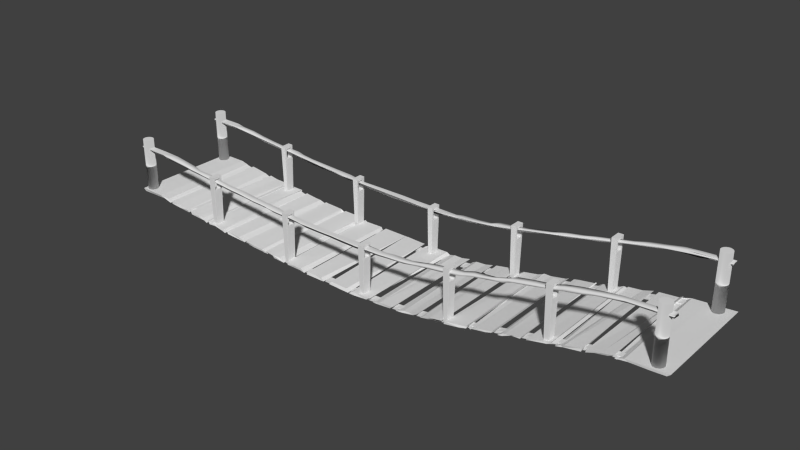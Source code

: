 # Source: bridge.blend  (saved by Blender 2.71.0; exported with 4.5.12 LTS)
import bpy
from mathutils import Matrix  # noqa: F401  (used for matrix-valued properties, if any)

bpy.ops.wm.read_factory_settings(use_empty=True)
scene = bpy.context.scene
scene.name = 'Scene'

# ---- collections
col_collection_2 = bpy.data.collections.new('Collection 2'); scene.collection.children.link(col_collection_2)

# ---- world
world_world = bpy.data.worlds.new('World'); scene.world = world_world
world_world.color = (0.05088, 0.05088, 0.05088)
world_world.use_sun_shadow = False
world_world.sun_shadow_jitter_overblur = 0.0
world_world.cycles.sampling_method = 'MANUAL'
world_world.cycles.sample_map_resolution = 256

# ---- meshes
me_plane_006 = bpy.data.meshes.new('Plane.006')
me_plane_006.from_pydata([(-0.9919, -0.8949, -5.631), (0.9681, -0.8949, 6.332), (-0.9919, 0.9398, -5.631), (0.9681, 0.9398, 6.332), (-0.9441, -0.8949, -5.631), (-0.8962, -0.8949, -5.631), (-0.8484, -0.8949, -5.958), (-0.8006, -0.8949, -6.355), (-0.7528, -0.8949, -7.189), (-0.705, -0.8949, -7.734), (-0.6572, -0.8949, -8.175), (-0.6094, -0.8949, -8.611), (-0.5616, -0.8949, -9.038), (-0.5138, -0.8949, -9.451), (-0.466, -0.8949, -9.843), (-0.4182, -0.8949, -10.21), (-0.3704, -0.8949, -10.54), (-0.3226, -0.8949, -10.82), (-0.2748, -0.8949, -11.06), (-0.227, -0.8949, -11.23), (-0.1792, -0.8949, -11.34), (-0.1314, -0.8949, -11.37), (-0.08356, -0.8949, -11.31), (-0.03576, -0.8949, -11.27), (0.01205, -0.8949, -11.14), (0.05985, -0.8949, -10.91), (0.1077, -0.8949, -10.52), (0.1555, -0.8949, -10.01), (0.2033, -0.8949, -9.202), (0.2511, -0.8949, -8.308), (0.2989, -0.8949, -7.339), (0.3467, -0.8949, -6.287), (0.3945, -0.8949, -5.17), (0.4423, -0.8949, -4.007), (0.4901, -0.8949, -2.814), (0.5379, -0.8949, -1.608), (0.5857, -0.8949, -0.4043), (0.6335, -0.8949, 0.7851), (0.6813, -0.8949, 1.952), (0.7291, -0.8949, 3.097), (0.7769, -0.8949, 4.247), (0.8247, -0.8949, 5.287), (0.8725, -0.8949, 5.679), (0.9203, -0.8949, 6.017), (0.9203, 0.9398, 6.017), (0.8725, 0.9398, 5.677), (0.8247, 0.9398, 5.284), (0.7769, 0.9398, 4.242), (0.7291, 0.9398, 3.092), (0.6813, 0.9398, 1.946), (0.6335, 0.9398, 0.779), (0.5857, 0.9398, -0.4106), (0.5379, 0.9398, -1.614), (0.4901, 0.9398, -2.82), (0.4423, 0.9398, -4.012), (0.3945, 0.9398, -5.174), (0.3467, 0.9398, -6.29), (0.2989, 0.9398, -7.34), (0.2511, 0.9398, -8.308), (0.2033, 0.9398, -9.202), (0.1555, 0.9398, -10.01), (0.1077, 0.9398, -10.52), (0.05985, 0.9398, -10.91), (0.01205, 0.9398, -11.14), (-0.03576, 0.9398, -11.27), (-0.08356, 0.9398, -11.31), (-0.1314, 0.9398, -11.37), (-0.1792, 0.9398, -11.34), (-0.227, 0.9398, -11.23), (-0.2748, 0.9398, -11.06), (-0.3226, 0.9398, -10.82), (-0.3704, 0.9398, -10.54), (-0.4182, 0.9398, -10.21), (-0.466, 0.9398, -9.843), (-0.5138, 0.9398, -9.451), (-0.5616, 0.9398, -9.038), (-0.6094, 0.9398, -8.611), (-0.6572, 0.9398, -8.175), (-0.705, 0.9398, -7.734), (-0.7528, 0.9398, -7.189), (-0.8006, 0.9398, -6.355), (-0.8484, 0.9398, -5.958), (-0.8962, 0.9398, -5.631), (-0.9441, 0.9398, -5.631), (-0.9918, -0.8949, -6.631), (0.9682, -0.8949, 5.332), (-0.9918, 0.9398, -6.631), (0.9682, 0.9398, 5.332), (-0.944, -0.8949, -6.631), (-0.8962, -0.8949, -6.631), (-0.8484, -0.8949, -6.958), (-0.8006, -0.8949, -7.355), (-0.7528, -0.8949, -8.189), (-0.705, -0.8949, -8.734), (-0.6572, -0.8949, -9.175), (-0.6094, -0.8949, -9.611), (-0.5615, -0.8949, -10.04), (-0.5137, -0.8949, -10.45), (-0.4659, -0.8949, -10.84), (-0.4181, -0.8949, -11.21), (-0.3703, -0.8949, -11.54), (-0.3225, -0.8949, -11.82), (-0.2747, -0.8949, -12.06), (-0.2269, -0.8949, -12.23), (-0.1791, -0.8949, -12.34), (-0.1313, -0.8949, -12.37), (-0.0835, -0.8949, -12.31), (-0.03569, -0.8949, -12.27), (0.01211, -0.8949, -12.14), (0.05992, -0.8949, -11.91), (0.1077, -0.8949, -11.52), (0.1555, -0.8949, -11.01), (0.2033, -0.8949, -10.2), (0.2511, -0.8949, -9.308), (0.2989, -0.8949, -8.339), (0.3467, -0.8949, -7.289), (0.3945, -0.8949, -6.173), (0.4424, -0.8949, -5.01), (0.4902, -0.8949, -3.817), (0.538, -0.8949, -2.612), (0.5858, -0.8949, -1.408), (0.6336, -0.8949, -0.2186), (0.6814, -0.8949, 0.9485), (0.7292, -0.8949, 2.094), (0.777, -0.8949, 3.244), (0.8248, -0.8949, 4.285), (0.8726, -0.8949, 4.677), (0.9204, -0.8949, 5.017), (0.9204, 0.9398, 5.017), (0.8726, 0.9398, 4.676), (0.8248, 0.9398, 4.282), (0.777, 0.9398, 3.24), (0.7292, 0.9398, 2.089), (0.6814, 0.9398, 0.9428), (0.6336, 0.9398, -0.2247), (0.5858, 0.9398, -1.414), (0.538, 0.9398, -2.618), (0.4902, 0.9398, -3.823), (0.4424, 0.9398, -5.015), (0.3945, 0.9398, -6.177), (0.3467, 0.9398, -7.291), (0.2989, 0.9398, -8.34), (0.2511, 0.9398, -9.308), (0.2033, 0.9398, -10.2), (0.1555, 0.9398, -11.01), (0.1077, 0.9398, -11.52), (0.05991, 0.9398, -11.91), (0.01211, 0.9398, -12.14), (-0.03569, 0.9398, -12.27), (-0.0835, 0.9398, -12.31), (-0.1313, 0.9398, -12.37), (-0.1791, 0.9398, -12.34), (-0.2269, 0.9398, -12.23), (-0.2747, 0.9398, -12.06), (-0.3225, 0.9398, -11.82), (-0.3703, 0.9398, -11.54), (-0.4181, 0.9398, -11.21), (-0.4659, 0.9398, -10.84), (-0.5137, 0.9398, -10.45), (-0.5615, 0.9398, -10.04), (-0.6094, 0.9398, -9.611), (-0.6572, 0.9398, -9.175), (-0.705, 0.9398, -8.734), (-0.7528, 0.9398, -8.189), (-0.8006, 0.9398, -7.355), (-0.8484, 0.9398, -6.958), (-0.8962, 0.9398, -6.631), (-0.944, 0.9398, -6.631), (-0.9919, 0.8335, -5.631), (-0.9919, -0.7886, -5.631), (0.9681, -0.7886, 6.332), (0.9681, 0.8335, 6.332), (-0.9441, -0.7886, -5.631), (-0.9441, 0.8335, -5.631), (-0.8962, -0.7886, -5.631), (-0.8962, 0.8335, -5.631), (-0.8484, -0.7886, -5.958), (-0.8484, 0.8335, -5.958), (-0.8006, -0.7886, -6.355), (-0.8006, 0.8335, -6.355), (-0.7528, -0.7886, -7.189), (-0.7528, 0.8335, -7.189), (-0.705, -0.7886, -7.734), (-0.705, 0.8335, -7.734), (-0.6572, -0.7886, -8.175), (-0.6572, 0.8335, -8.175), (-0.6094, -0.7886, -8.611), (-0.6094, 0.8335, -8.611), (-0.5616, -0.7886, -9.038), (-0.5616, 0.8335, -9.038), (-0.5138, -0.7886, -9.451), (-0.5138, 0.8335, -9.451), (-0.466, -0.7886, -9.843), (-0.466, 0.8335, -9.843), (-0.4182, -0.7886, -10.21), (-0.4182, 0.8335, -10.21), (-0.3704, -0.7886, -10.54), (-0.3704, 0.8335, -10.54), (-0.3226, -0.7886, -10.82), (-0.3226, 0.8335, -10.82), (-0.2748, -0.7886, -11.06), (-0.2748, 0.8335, -11.06), (-0.227, -0.7886, -11.23), (-0.227, 0.8335, -11.23), (-0.1792, -0.7886, -11.34), (-0.1792, 0.8335, -11.34), (-0.1314, -0.7886, -11.37), (-0.1314, 0.8335, -11.37), (-0.08356, -0.7886, -11.31), (-0.08356, 0.8335, -11.31), (-0.03576, -0.7886, -11.27), (-0.03576, 0.8335, -11.27), (0.01205, -0.7886, -11.14), (0.01205, 0.8335, -11.14), (0.05985, -0.7886, -10.91), (0.05985, 0.8335, -10.91), (0.1077, -0.7886, -10.52), (0.1077, 0.8335, -10.52), (0.1555, -0.7886, -10.01), (0.1555, 0.8335, -10.01), (0.2033, -0.7886, -9.202), (0.2033, 0.8335, -9.202), (0.2511, -0.7886, -8.308), (0.2511, 0.8335, -8.308), (0.2989, -0.7886, -7.339), (0.2989, 0.8335, -7.34), (0.3467, -0.7886, -6.288), (0.3467, 0.8335, -6.291), (0.3945, -0.7886, -5.172), (0.3945, 0.8335, -5.176), (0.4423, -0.7886, -4.009), (0.4423, 0.8335, -4.013), (0.4901, -0.7886, -2.816), (0.4901, 0.8335, -2.822), (0.5379, -0.7886, -1.611), (0.5379, 0.8335, -1.617), (0.5857, -0.7886, -0.4077), (0.5857, 0.8335, -0.4138), (0.6335, -0.7886, 0.7813), (0.6335, 0.8335, 0.7752), (0.6813, -0.7886, 1.948), (0.6813, 0.8335, 1.942), (0.7291, -0.7886, 3.092), (0.7291, 0.8335, 3.087), (0.7769, -0.7886, 4.241), (0.7769, 0.8335, 4.237), (0.8247, -0.7886, 5.281), (0.8247, 0.8335, 5.278), (0.8725, -0.7886, 5.674), (0.8725, 0.8335, 5.674), (0.9203, -0.7886, 6.017), (0.9203, 0.8335, 6.017), (-0.9918, 0.8335, -6.631), (-0.9918, -0.7886, -6.631), (0.9682, -0.7886, 5.332), (0.9682, 0.8335, 5.332), (-0.944, -0.7886, -6.631), (-0.944, 0.8335, -6.631), (-0.8962, -0.7886, -6.631), (-0.8962, 0.8335, -6.631), (-0.8484, -0.7886, -6.958), (-0.8484, 0.8335, -6.958), (-0.8006, -0.7886, -7.355), (-0.8006, 0.8335, -7.355), (-0.7528, -0.7886, -8.189), (-0.7528, 0.8335, -8.189), (-0.705, -0.7886, -8.734), (-0.705, 0.8335, -8.734), (-0.6572, -0.7886, -9.175), (-0.6572, 0.8335, -9.175), (-0.6094, -0.7886, -9.611), (-0.6094, 0.8335, -9.611), (-0.5615, -0.7886, -10.04), (-0.5615, 0.8335, -10.04), (-0.5137, -0.7886, -10.45), (-0.5137, 0.8335, -10.45), (-0.4659, -0.7886, -10.84), (-0.4659, 0.8335, -10.84), (-0.4181, -0.7886, -11.21), (-0.4181, 0.8335, -11.21), (-0.3703, -0.7886, -11.54), (-0.3703, 0.8335, -11.54), (-0.3225, -0.7886, -11.82), (-0.3225, 0.8335, -11.82), (-0.2747, -0.7886, -12.06), (-0.2747, 0.8335, -12.06), (-0.2269, -0.7886, -12.23), (-0.2269, 0.8335, -12.23), (-0.1791, -0.7886, -12.34), (-0.1791, 0.8335, -12.34), (-0.1313, -0.7886, -12.37), (-0.1313, 0.8335, -12.37), (-0.0835, -0.7886, -12.31), (-0.0835, 0.8335, -12.31), (-0.03569, -0.7886, -12.27), (-0.03569, 0.8335, -12.27), (0.01211, -0.7886, -12.14), (0.01211, 0.8335, -12.14), (0.05992, -0.7886, -11.91), (0.05992, 0.8335, -11.91), (0.1077, -0.7886, -11.52), (0.1077, 0.8335, -11.52), (0.1555, -0.7886, -11.01), (0.1555, 0.8335, -11.01), (0.2033, -0.7886, -10.2), (0.2033, 0.8335, -10.2), (0.2511, -0.7886, -9.308), (0.2511, 0.8335, -9.308), (0.2989, -0.7886, -8.34), (0.2989, 0.8335, -8.341), (0.3467, -0.7886, -7.29), (0.3467, 0.8335, -7.292), (0.3945, -0.7886, -6.174), (0.3945, 0.8335, -6.178), (0.4424, -0.7886, -5.012), (0.4424, 0.8335, -5.016), (0.4902, -0.7886, -3.82), (0.4902, 0.8335, -3.825), (0.538, -0.7886, -2.615), (0.538, 0.8335, -2.621), (0.5858, -0.7886, -1.411), (0.5858, 0.8335, -1.418), (0.6336, -0.7886, -0.2224), (0.6336, 0.8335, -0.2284), (0.6814, -0.7886, 0.9442), (0.6814, 0.8335, 0.9386), (0.7292, -0.7886, 2.089), (0.7292, 0.8335, 2.084), (0.777, -0.7886, 3.239), (0.777, 0.8335, 3.235), (0.8248, -0.7886, 4.279), (0.8248, 0.8335, 4.277), (0.8726, -0.7886, 4.674), (0.8726, 0.8335, 4.674), (0.9204, -0.7886, 5.017), (0.9204, 0.8335, 5.017)], [], [(251, 171, 3, 44), (168, 173, 83, 2), (173, 175, 82, 83), (175, 177, 81, 82), (177, 179, 80, 81), (179, 181, 79, 80), (181, 183, 78, 79), (183, 185, 77, 78), (185, 187, 76, 77), (187, 189, 75, 76), (189, 191, 74, 75), (191, 193, 73, 74), (193, 195, 72, 73), (195, 197, 71, 72), (197, 199, 70, 71), (199, 201, 69, 70), (201, 203, 68, 69), (203, 205, 67, 68), (205, 207, 66, 67), (207, 209, 65, 66), (209, 211, 64, 65), (211, 213, 63, 64), (213, 215, 62, 63), (215, 217, 61, 62), (217, 219, 60, 61), (219, 221, 59, 60), (221, 223, 58, 59), (223, 225, 57, 58), (225, 227, 56, 57), (227, 229, 55, 56), (229, 231, 54, 55), (231, 233, 53, 54), (233, 235, 52, 53), (235, 237, 51, 52), (237, 239, 50, 51), (239, 241, 49, 50), (241, 243, 48, 49), (243, 245, 47, 48), (245, 247, 46, 47), (247, 249, 45, 46), (249, 251, 44, 45), (335, 128, 87, 255), (252, 86, 167, 257), (257, 167, 166, 259), (259, 166, 165, 261), (261, 165, 164, 263), (263, 164, 163, 265), (265, 163, 162, 267), (267, 162, 161, 269), (269, 161, 160, 271), (271, 160, 159, 273), (273, 159, 158, 275), (275, 158, 157, 277), (277, 157, 156, 279), (279, 156, 155, 281), (281, 155, 154, 283), (283, 154, 153, 285), (285, 153, 152, 287), (287, 152, 151, 289), (289, 151, 150, 291), (291, 150, 149, 293), (293, 149, 148, 295), (295, 148, 147, 297), (297, 147, 146, 299), (299, 146, 145, 301), (301, 145, 144, 303), (303, 144, 143, 305), (305, 143, 142, 307), (307, 142, 141, 309), (309, 141, 140, 311), (311, 140, 139, 313), (313, 139, 138, 315), (315, 138, 137, 317), (317, 137, 136, 319), (319, 136, 135, 321), (321, 135, 134, 323), (323, 134, 133, 325), (325, 133, 132, 327), (327, 132, 131, 329), (329, 131, 130, 331), (331, 130, 129, 333), (333, 129, 128, 335), (81, 165, 166, 82), (44, 128, 129, 45), (7, 91, 92, 8), (59, 143, 144, 60), (22, 106, 107, 23), (74, 158, 159, 75), (37, 121, 122, 38), (43, 127, 85, 1), (52, 136, 137, 53), (15, 99, 100, 16), (67, 151, 152, 68), (30, 114, 115, 31), (82, 166, 167, 83), (8, 92, 93, 9), (45, 129, 130, 46), (60, 144, 145, 61), (23, 107, 108, 24), (75, 159, 160, 76), (171, 255, 87, 3), (38, 122, 123, 39), (53, 137, 138, 54), (16, 100, 101, 17), (68, 152, 153, 69), (31, 115, 116, 32), (9, 93, 94, 10), (46, 130, 131, 47), (61, 145, 146, 62), (24, 108, 109, 25), (76, 160, 161, 77), (83, 167, 86, 2), (39, 123, 124, 40), (54, 138, 139, 55), (17, 101, 102, 18), (69, 153, 154, 70), (32, 116, 117, 33), (10, 94, 95, 11), (47, 131, 132, 48), (62, 146, 147, 63), (25, 109, 110, 26), (77, 161, 162, 78), (0, 84, 88, 4), (40, 124, 125, 41), (55, 139, 140, 56), (18, 102, 103, 19), (70, 154, 155, 71), (33, 117, 118, 34), (11, 95, 96, 12), (48, 132, 133, 49), (63, 147, 148, 64), (26, 110, 111, 27), (78, 162, 163, 79), (4, 88, 89, 5), (41, 125, 126, 42), (56, 140, 141, 57), (19, 103, 104, 20), (71, 155, 156, 72), (34, 118, 119, 35), (12, 96, 97, 13), (49, 133, 134, 50), (64, 148, 149, 65), (27, 111, 112, 28), (79, 163, 164, 80), (5, 89, 90, 6), (42, 126, 127, 43), (57, 141, 142, 58), (20, 104, 105, 21), (72, 156, 157, 73), (35, 119, 120, 36), (13, 97, 98, 14), (50, 134, 135, 51), (65, 149, 150, 66), (28, 112, 113, 29), (80, 164, 165, 81), (6, 90, 91, 7), (3, 87, 128, 44), (58, 142, 143, 59), (21, 105, 106, 22), (73, 157, 158, 74), (169, 253, 84, 0), (36, 120, 121, 37), (51, 135, 136, 52), (14, 98, 99, 15), (66, 150, 151, 67), (29, 113, 114, 30), (43, 1, 170, 250), (0, 4, 172, 169), (4, 5, 174, 172), (5, 6, 176, 174), (6, 7, 178, 176), (7, 8, 180, 178), (8, 9, 182, 180), (9, 10, 184, 182), (10, 11, 186, 184), (11, 12, 188, 186), (12, 13, 190, 188), (13, 14, 192, 190), (14, 15, 194, 192), (15, 16, 196, 194), (16, 17, 198, 196), (17, 18, 200, 198), (18, 19, 202, 200), (19, 20, 204, 202), (20, 21, 206, 204), (21, 22, 208, 206), (22, 23, 210, 208), (23, 24, 212, 210), (24, 25, 214, 212), (25, 26, 216, 214), (26, 27, 218, 216), (27, 28, 220, 218), (28, 29, 222, 220), (29, 30, 224, 222), (30, 31, 226, 224), (31, 32, 228, 226), (32, 33, 230, 228), (33, 34, 232, 230), (34, 35, 234, 232), (35, 36, 236, 234), (36, 37, 238, 236), (37, 38, 240, 238), (38, 39, 242, 240), (39, 40, 244, 242), (40, 41, 246, 244), (41, 42, 248, 246), (42, 43, 250, 248), (127, 334, 254, 85), (84, 253, 256, 88), (88, 256, 258, 89), (89, 258, 260, 90), (90, 260, 262, 91), (91, 262, 264, 92), (92, 264, 266, 93), (93, 266, 268, 94), (94, 268, 270, 95), (95, 270, 272, 96), (96, 272, 274, 97), (97, 274, 276, 98), (98, 276, 278, 99), (99, 278, 280, 100), (100, 280, 282, 101), (101, 282, 284, 102), (102, 284, 286, 103), (103, 286, 288, 104), (104, 288, 290, 105), (105, 290, 292, 106), (106, 292, 294, 107), (107, 294, 296, 108), (108, 296, 298, 109), (109, 298, 300, 110), (110, 300, 302, 111), (111, 302, 304, 112), (112, 304, 306, 113), (113, 306, 308, 114), (114, 308, 310, 115), (115, 310, 312, 116), (116, 312, 314, 117), (117, 314, 316, 118), (118, 316, 318, 119), (119, 318, 320, 120), (120, 320, 322, 121), (121, 322, 324, 122), (122, 324, 326, 123), (123, 326, 328, 124), (124, 328, 330, 125), (125, 330, 332, 126), (126, 332, 334, 127), (1, 85, 254, 170), (170, 254, 334, 332, 330, 328, 326, 324, 322, 320, 318, 316, 314, 312, 310, 308, 306, 304, 302, 300, 298, 296, 294, 292, 290, 288, 286, 284, 282, 280, 278, 276, 274, 272, 270, 268, 266, 264, 262, 260, 258, 256, 253, 169, 172, 174, 176, 178, 180, 182, 184, 186, 188, 190, 192, 194, 196, 198, 200, 202, 204, 206, 208, 210, 212, 214, 216, 218, 220, 222, 224, 226, 228, 230, 232, 234, 236, 238, 240, 242, 244, 246, 248, 250), (2, 86, 252, 168), (171, 251, 249, 247, 245, 243, 241, 239, 237, 235, 233, 231, 229, 227, 225, 223, 221, 219, 217, 215, 213, 211, 209, 207, 205, 203, 201, 199, 197, 195, 193, 191, 189, 187, 185, 183, 181, 179, 177, 175, 173, 168, 252, 257, 259, 261, 263, 265, 267, 269, 271, 273, 275, 277, 279, 281, 283, 285, 287, 289, 291, 293, 295, 297, 299, 301, 303, 305, 307, 309, 311, 313, 315, 317, 319, 321, 323, 325, 327, 329, 331, 333, 335, 255)])
me_plane_006.use_remesh_preserve_volume = False
me_plane_006.use_remesh_preserve_attributes = False
me_plane_006.use_mirror_vertex_groups = False
me_plane_006.update()
me_plane_005 = bpy.data.meshes.new('Plane.005')
me_plane_005.from_pydata([(-0.01186, -0.8978, 2.8), (-0.01186, -0.7841, 2.8), (-0.01186, -0.7461, 7.742), (-0.01186, -0.7841, 6.8), (-0.01007, -0.7651, -11.9), (-0.01007, -0.9167, -11.9), (0.004241, -0.9167, -11.9), (-0.01186, -0.8978, 6.8), (0.00603, -0.8978, 6.8), (0.004241, -0.7651, -11.9), (-0.3244, -0.9357, 8.284), (-0.3226, -0.9167, -11.36), (-0.3065, -0.8978, 3.342), (-0.3244, -0.7841, 7.342), (-0.3083, -0.9167, -11.36), (-0.3065, -0.7461, 8.284), (-0.3083, -0.7651, -11.36), (-0.3244, -0.7461, 8.284), (-0.3226, -0.7651, -11.36), (-0.3065, -0.7841, 7.342), (-0.3244, -0.7841, 3.342), (-0.3065, -0.9357, 8.284), (-0.3065, -0.7841, 3.342), (-0.3244, -0.8978, 7.342), (-0.3244, -0.8978, 3.342), (-0.3065, -0.8978, 7.342), (-0.6357, -0.7461, 10.93), (-0.6357, -0.7841, 5.988), (-0.6536, -0.8978, 5.988), (-0.6536, -0.7841, 5.988), (-0.6375, -0.7651, -8.714), (-0.6357, -0.7841, 9.988), (-0.6357, -0.8978, 9.988), (-0.6518, -0.9167, -8.714), (-0.6536, -0.9357, 10.93), (-0.6357, -0.9357, 10.93), (-0.6375, -0.9167, -8.714), (-0.6357, -0.8978, 5.988), (-0.6536, -0.8978, 9.988), (-0.6536, -0.7461, 10.93), (-0.6536, -0.7841, 9.988), (-0.6518, -0.7651, -8.714), (0.00603, -0.7841, 2.8), (-0.01186, -0.9357, 7.742), (0.00603, -0.8978, 2.8), (0.00603, -0.7461, 7.742), (0.00603, -0.7841, 6.8), (0.00603, -0.9357, 7.742), (0.3007, -0.7461, 12.01), (0.3007, -0.9357, 12.01), (0.3007, -0.7841, 11.07), (0.3186, -0.7461, 12.02), (0.3007, -0.8978, 7.074), (0.3007, -0.8978, 11.07), (0.3186, -0.9357, 12.03), (0.3186, -0.7841, 11.08), (0.3168, -0.9167, -7.626), (0.3025, -0.7651, -7.635), (0.3186, -0.8978, 11.08), (0.3168, -0.7651, -7.627), (0.3025, -0.9167, -7.634), (0.3186, -0.8978, 7.086), (0.3186, -0.7841, 7.085), (0.3007, -0.7841, 7.073), (0.6477, -0.8978, 19.06), (0.6477, -0.7841, 19.06), (0.6459, -0.7651, 0.3485), (0.6298, -0.7841, 15.0), (0.6477, -0.7841, 15.04), (0.6477, -0.8978, 15.05), (0.6298, -0.9357, 19.96), (0.6316, -0.9167, 0.3227), (0.6298, -0.8978, 15.01), (0.6477, -0.9357, 20.0), (0.6298, -0.7461, 19.96), (0.6298, -0.8978, 19.02), (0.6459, -0.9167, 0.3542), (0.6477, -0.7461, 20.0), (0.6316, -0.7651, 0.3172), (0.6298, -0.7841, 19.02), (-0.01186, 0.829, 2.8), (0.00603, 0.9427, 6.8), (-0.01007, 0.81, -11.9), (0.00603, 0.9806, 7.742), (0.00603, 0.9427, 2.8), (-0.01186, 0.9806, 7.742), (0.004241, 0.9617, -11.9), (0.00603, 0.829, 2.8), (-0.01007, 0.9617, -11.9), (-0.01186, 0.9427, 2.8), (-0.3244, 0.829, 3.342), (-0.3083, 0.9617, -11.36), (-0.3244, 0.829, 7.342), (-0.3244, 0.9427, 3.342), (-0.3065, 0.9806, 8.284), (-0.3065, 0.7911, 8.284), (-0.3065, 0.9427, 3.342), (-0.3065, 0.829, 7.342), (-0.3244, 0.7911, 8.284), (-0.3226, 0.81, -11.36), (-0.3083, 0.81, -11.36), (-0.3065, 0.829, 3.342), (-0.3244, 0.9427, 7.342), (-0.3226, 0.9617, -11.36), (-0.3244, 0.9806, 8.284), (-0.3065, 0.9427, 7.342), (-0.6536, 0.7911, 10.93), (-0.6357, 0.829, 5.988), (-0.6536, 0.829, 5.988), (-0.6518, 0.9617, -8.714), (-0.6518, 0.81, -8.714), (-0.6357, 0.9806, 10.93), (-0.6357, 0.7911, 10.93), (-0.6357, 0.829, 9.988), (-0.6357, 0.9427, 9.988), (-0.6536, 0.9427, 9.988), (-0.6357, 0.9427, 5.988), (-0.6536, 0.9427, 5.988), (-0.6536, 0.9806, 10.93), (-0.6536, 0.829, 9.988), (-0.6375, 0.9617, -8.714), (-0.6375, 0.81, -8.714), (-0.01186, 0.7911, 7.742), (-0.01186, 0.829, 6.8), (0.004241, 0.81, -11.9), (0.00603, 0.7911, 7.742), (0.00603, 0.829, 6.8), (-0.01186, 0.9427, 6.8), (0.3186, 0.9427, 11.08), (0.3168, 0.9617, -7.628), (0.3186, 0.7911, 12.02), (0.3186, 0.829, 11.08), (0.3025, 0.9617, -7.635), (0.3007, 0.9427, 7.072), (0.3186, 0.9427, 7.084), (0.3186, 0.9806, 12.02), (0.3007, 0.829, 7.072), (0.3007, 0.9427, 11.07), (0.3025, 0.81, -7.636), (0.3007, 0.829, 11.07), (0.3007, 0.7911, 12.01), (0.3186, 0.829, 7.083), (0.3007, 0.9806, 12.01), (0.3168, 0.81, -7.629), (0.6477, 0.9427, 19.06), (0.6459, 0.81, 0.3426), (0.6316, 0.9617, 0.3165), (0.6298, 0.829, 15.01), (0.6477, 0.829, 19.06), (0.6298, 0.7911, 19.97), (0.6298, 0.9427, 15.01), (0.6459, 0.9617, 0.3482), (0.6477, 0.9806, 20.01), (0.6477, 0.7911, 20.01), (0.6298, 0.9806, 19.97), (0.6298, 0.9427, 19.02), (0.6477, 0.9427, 15.05), (0.6477, 0.829, 15.05), (0.6316, 0.81, 0.3112), (0.6298, 0.829, 19.03)], [], [(7, 0, 5, 43, 2, 3), (0, 1, 3, 2, 4, 5), (47, 43, 5, 6), (47, 45, 2, 43), (2, 45, 9, 4), (5, 4, 9, 6), (44, 6, 9, 45, 46, 42), (8, 46, 45, 47, 6, 44), (3, 1, 42, 46), (46, 8, 7, 3), (1, 0, 44, 42), (8, 44, 0, 7), (23, 24, 11, 10, 17, 13), (24, 20, 13, 17, 18, 11), (21, 10, 11, 14), (21, 15, 17, 10), (17, 15, 16, 18), (11, 18, 16, 14), (12, 14, 16, 15, 19, 22), (25, 19, 15, 21, 14, 12), (13, 20, 22, 19), (19, 25, 23, 13), (20, 24, 12, 22), (25, 12, 24, 23), (38, 28, 33, 34, 39, 40), (28, 29, 40, 39, 41, 33), (35, 34, 33, 36), (35, 26, 39, 34), (39, 26, 30, 41), (33, 41, 30, 36), (37, 36, 30, 26, 31, 27), (32, 31, 26, 35, 36, 37), (40, 29, 27, 31), (31, 32, 38, 40), (29, 28, 37, 27), (32, 37, 28, 38), (58, 55, 51, 54, 56, 61), (61, 56, 59, 51, 55, 62), (49, 60, 56, 54), (49, 54, 51, 48), (51, 59, 57, 48), (56, 60, 57, 59), (52, 63, 50, 48, 57, 60), (53, 52, 60, 49, 48, 50), (55, 50, 63, 62), (50, 55, 58, 53), (62, 63, 52, 61), (53, 58, 61, 52), (64, 65, 77, 73, 76, 69), (69, 76, 66, 77, 65, 68), (70, 71, 76, 73), (70, 73, 77, 74), (77, 66, 78, 74), (76, 71, 78, 66), (72, 67, 79, 74, 78, 71), (75, 72, 71, 70, 74, 79), (65, 79, 67, 68), (79, 65, 64, 75), (68, 67, 72, 69), (75, 64, 69, 72), (127, 123, 122, 85, 88, 89), (89, 88, 82, 122, 123, 80), (83, 86, 88, 85), (83, 85, 122, 125), (122, 82, 124, 125), (88, 86, 124, 82), (84, 87, 126, 125, 124, 86), (81, 84, 86, 83, 125, 126), (123, 126, 87, 80), (126, 123, 127, 81), (80, 87, 84, 89), (81, 127, 89, 84), (102, 92, 98, 104, 103, 93), (93, 103, 99, 98, 92, 90), (94, 91, 103, 104), (94, 104, 98, 95), (98, 99, 100, 95), (103, 91, 100, 99), (96, 101, 97, 95, 100, 91), (105, 96, 91, 94, 95, 97), (92, 97, 101, 90), (97, 92, 102, 105), (90, 101, 96, 93), (105, 102, 93, 96), (115, 119, 106, 118, 109, 117), (117, 109, 110, 106, 119, 108), (111, 120, 109, 118), (111, 118, 106, 112), (106, 110, 121, 112), (109, 120, 121, 110), (116, 107, 113, 112, 121, 120), (114, 116, 120, 111, 112, 113), (119, 113, 107, 108), (113, 119, 115, 114), (108, 107, 116, 117), (114, 115, 117, 116), (128, 134, 129, 135, 130, 131), (134, 141, 131, 130, 143, 129), (142, 135, 129, 132), (142, 140, 130, 135), (130, 140, 138, 143), (129, 143, 138, 132), (133, 132, 138, 140, 139, 136), (137, 139, 140, 142, 132, 133), (131, 141, 136, 139), (139, 137, 128, 131), (141, 134, 133, 136), (137, 133, 134, 128), (144, 156, 151, 152, 153, 148), (156, 157, 148, 153, 145, 151), (154, 152, 151, 146), (154, 149, 153, 152), (153, 149, 158, 145), (151, 145, 158, 146), (150, 146, 158, 149, 159, 147), (155, 159, 149, 154, 146, 150), (148, 157, 147, 159), (159, 155, 144, 148), (157, 156, 150, 147), (155, 150, 156, 144)])
me_plane_005.use_remesh_preserve_volume = False
me_plane_005.use_remesh_preserve_attributes = False
me_plane_005.use_mirror_vertex_groups = False
me_plane_005.update()
me_plane_004 = bpy.data.meshes.new('Plane.004')
me_plane_004.from_pydata([(-0.9985, -0.8933, 12.31), (0.9771, -0.8902, 24.26), (-0.9989, 0.9385, 12.31), (0.9771, 0.9351, 24.26), (-0.9441, -0.8987, 12.31), (-0.8952, -0.896, 12.31), (-0.8574, -0.8866, 11.98), (-0.8059, -0.89, 11.58), (-0.7631, -0.8852, 10.75), (-0.7091, -0.891, 10.2), (-0.6664, -0.8863, 9.763), (-0.6265, -0.8788, 9.326), (-0.5739, -0.8833, 8.9), (-0.5205, -0.8885, 8.487), (-0.463, -0.8978, 8.096), (-0.4251, -0.8884, 7.731), (-0.3654, -0.8997, 7.403), (-0.3418, -0.8764, 7.113), (-0.273, -0.8966, 6.883), (-0.2391, -0.8822, 6.703), (-0.1877, -0.8816, 6.594), (-0.1292, -0.8709, 6.559), (-0.0707, -0.8785, 6.616), (-0.03213, -0.8897, 6.664), (0.02218, -0.8845, 6.795), (0.06145, -0.8934, 7.032), (0.1072, -0.8953, 7.415), (0.169, -0.8821, 7.931), (0.2033, -0.8949, 8.738), (0.2436, -0.9019, 9.632), (0.2968, -0.8969, 10.6), (0.3646, -0.8781, 11.68), (0.3988, -0.8909, 12.78), (0.4511, -0.8867, 13.95), (0.4935, -0.8917, 15.13), (0.544, -0.8892, 16.34), (0.5963, -0.885, 17.55), (0.6473, -0.882, 18.75), (0.6738, -0.9019, 19.87), (0.734, -0.8903, 21.04), (0.7764, -0.8954, 22.18), (0.8395, -0.8814, 23.24), (0.8773, -0.8904, 23.62), (0.9221, -0.8932, 23.96), (0.9281, 0.9325, 23.96), (0.88, 0.9328, 23.62), (0.834, 0.9314, 23.23), (0.7833, 0.9181, 22.22), (0.7332, 0.936, 21.04), (0.6925, 0.9293, 19.91), (0.6458, 0.9283, 18.75), (0.5948, 0.9313, 17.56), (0.5509, 0.9277, 16.36), (0.491, 0.939, 15.13), (0.4519, 0.9308, 13.95), (0.4006, 0.9341, 12.78), (0.3564, 0.9307, 11.67), (0.3082, 0.9311, 10.61), (0.2444, 0.9461, 9.631), (0.217, 0.9269, 8.737), (0.1705, 0.9256, 7.931), (0.1075, 0.94, 7.415), (0.0833, 0.917, 7.029), (0.01454, 0.9373, 6.797), (-0.03546, 0.9394, 6.667), (-0.08248, 0.9385, 6.628), (-0.1326, 0.9535, 6.58), (-0.1743, 0.9475, 6.606), (-0.2281, 0.9387, 6.708), (-0.2979, 0.9171, 6.877), (-0.3267, 0.9359, 7.116), (-0.36, 0.9498, 7.404), (-0.4168, 0.9412, 7.732), (-0.4728, 0.9334, 8.095), (-0.528, 0.9265, 8.486), (-0.5708, 0.9312, 8.9), (-0.5995, 0.9492, 9.329), (-0.6711, 0.9268, 9.763), (-0.7168, 0.9287, 10.2), (-0.7634, 0.9298, 10.75), (-0.8134, 0.9281, 11.58), (-0.8656, 0.9237, 11.98), (-0.8945, 0.9417, 12.31), (-0.9441, 0.9433, 12.31), (-0.9954, -0.886, 11.32), (0.9796, -0.8889, 23.27), (-0.9978, 0.9338, 11.32), (0.9744, 0.9338, 23.27), (-0.944, -0.8822, 11.32), (-0.8903, -0.8787, 11.32), (-0.8569, -0.903, 10.98), (-0.8073, -0.9014, 10.58), (-0.7481, -0.8905, 9.751), (-0.6921, -0.8829, 9.207), (-0.6412, -0.8799, 8.766), (-0.6047, -0.8906, 8.329), (-0.5593, -0.8928, 7.901), (-0.5022, -0.8841, 7.49), (-0.4589, -0.8883, 7.097), (-0.4004, -0.8782, 6.734), (-0.3684, -0.8931, 6.403), (-0.3129, -0.8858, 6.119), (-0.2605, -0.8815, 5.886), (-0.2294, -0.8973, 5.707), (-0.1746, -0.8901, 5.606), (-0.1334, -0.886, 5.586), (-0.08102, -0.8985, 5.627), (-0.0277, -0.9029, 5.661), (0.004812, -0.8881, 5.8), (0.05644, -0.8917, 6.033), (0.1001, -0.8878, 6.415), (0.1525, -0.8921, 6.932), (0.1939, -0.8861, 7.738), (0.244, -0.8883, 8.632), (0.3013, -0.8972, 9.607), (0.3522, -0.9, 10.67), (0.3867, -0.8876, 11.77), (0.4401, -0.8928, 12.94), (0.4934, -0.898, 14.13), (0.5199, -0.878, 15.08), (0.5801, -0.8896, 16.51), (0.6283, -0.89, 17.7), (0.6772, -0.891, 18.87), (0.7279, -0.8937, 20.03), (0.7663, -0.8849, 21.16), (0.8222, -0.8924, 22.22), (0.8566, -0.8797, 22.61), (0.9138, -0.8887, 22.96), (0.9171, 0.9367, 22.96), (0.8697, 0.9371, 22.62), (0.8135, 0.9289, 21.96), (0.7785, 0.9413, 21.19), (0.7222, 0.9333, 20.02), (0.6711, 0.9302, 18.87), (0.6215, 0.9285, 17.7), (0.5792, 0.9337, 16.52), (0.5233, 0.9261, 15.3), (0.48, 0.9303, 14.1), (0.4257, 0.9243, 12.91), (0.3697, 0.9166, 11.74), (0.3372, 0.9309, 10.65), (0.3093, 0.9495, 9.61), (0.2413, 0.9307, 8.632), (0.1947, 0.9317, 7.738), (0.1345, 0.9203, 6.933), (0.08246, 0.9163, 6.417), (0.05039, 0.931, 6.034), (0.01437, 0.942, 5.797), (-0.0569, 0.9187, 5.683), (-0.09891, 0.9174, 5.646), (-0.1318, 0.9378, 5.576), (-0.1721, 0.9324, 5.608), (-0.2172, 0.9306, 5.712), (-0.2719, 0.9372, 5.883), (-0.3208, 0.9383, 6.117), (-0.3633, 0.9332, 6.404), (-0.3957, 0.9187, 6.735), (-0.4536, 0.9283, 7.098), (-0.5106, 0.9369, 7.489), (-0.554, 0.9328, 7.902), (-0.6095, 0.94, 8.328), (-0.6455, 0.9288, 8.766), (-0.7008, 0.936, 9.206), (-0.744, 0.9317, 9.751), (-0.7946, 0.9341, 10.59), (-0.8426, 0.9344, 10.98), (-0.8938, 0.9334, 11.31), (-0.944, 0.9299, 11.32), (-0.9992, 0.8345, 12.31), (-0.9918, -0.7965, 12.3), (0.9784, -0.7836, 24.28), (0.9767, 0.8418, 24.26), (-0.9441, -0.7958, 12.3), (-0.9441, 0.8293, 12.31), (-0.9013, -0.7938, 12.3), (-0.8966, 0.8338, 12.31), (-0.8428, -0.7833, 11.98), (-0.8543, 0.839, 11.98), (-0.8024, -0.7902, 11.58), (-0.8163, 0.848, 11.58), (-0.7504, -0.7863, 10.75), (-0.7623, 0.8423, 10.75), (-0.7233, -0.8056, 10.2), (-0.7066, 0.8349, 10.21), (-0.6516, -0.7833, 9.765), (-0.6659, 0.8416, 9.763), (-0.6227, -0.801, 9.327), (-0.6218, 0.8451, 9.327), (-0.5785, -0.8045, 8.899), (-0.5743, 0.8455, 8.9), (-0.5127, -0.7875, 8.488), (-0.5252, 0.8442, 8.487), (-0.469, -0.7914, 8.096), (-0.4826, 0.8491, 8.094), (-0.4222, -0.7923, 7.731), (-0.4202, 0.8354, 7.731), (-0.3669, -0.7853, 7.403), (-0.3728, 0.8357, 7.402), (-0.3391, -0.8041, 7.114), (-0.3288, 0.8393, 7.116), (-0.2867, -0.7998, 6.88), (-0.2951, 0.8526, 6.877), (-0.2427, -0.8035, 6.702), (-0.2454, 0.851, 6.701), (-0.1894, -0.7995, 6.592), (-0.1908, 0.8459, 6.591), (-0.129, -0.7987, 6.557), (-0.13, 0.8395, 6.564), (-0.07481, -0.7998, 6.62), (-0.07612, 0.843, 6.621), (-0.03621, -0.7881, 6.667), (-0.03583, 0.8334, 6.667), (0.003578, -0.7807, 6.8), (0.007329, 0.8291, 6.799), (0.07334, -0.8011, 7.03), (0.0835, 0.8554, 7.029), (0.1086, -0.7894, 7.414), (0.1111, 0.8367, 7.414), (0.1708, -0.8028, 7.931), (0.1692, 0.8463, 7.931), (0.2103, -0.7951, 8.737), (0.2146, 0.8441, 8.737), (0.2476, -0.7853, 9.631), (0.2552, 0.8374, 9.631), (0.2988, -0.7885, 10.6), (0.3119, 0.8457, 10.61), (0.3571, -0.7983, 11.67), (0.3617, 0.8476, 11.67), (0.3913, -0.7856, 12.77), (0.4096, 0.8477, 12.79), (0.4642, -0.8091, 13.98), (0.4384, 0.8298, 13.93), (0.5113, -0.7994, 15.58), (0.4952, 0.8383, 15.14), (0.5276, -0.7789, 16.3), (0.5345, 0.8303, 16.33), (0.5798, -0.783, 17.52), (0.5955, 0.8426, 17.56), (0.6405, -0.7951, 18.73), (0.6372, 0.837, 18.73), (0.6719, -0.7797, 19.87), (0.6889, 0.8406, 19.91), (0.7178, -0.7779, 21.01), (0.7443, 0.8477, 21.06), (0.7759, -0.7876, 22.18), (0.7947, 0.8501, 22.21), (0.8346, -0.7976, 23.23), (0.8452, 0.8522, 23.24), (0.8857, -0.8009, 23.62), (0.8767, 0.8374, 23.62), (0.9359, -0.8032, 23.95), (0.9379, 0.8501, 23.95), (-1.002, 0.8318, 11.31), (-0.9964, -0.7921, 11.31), (0.9815, -0.7853, 23.27), (0.9752, 0.8518, 23.27), (-0.944, -0.7962, 11.32), (-0.944, 0.8314, 11.31), (-0.8927, -0.7921, 11.31), (-0.8974, 0.8322, 11.31), (-0.8404, -0.796, 10.98), (-0.8248, 0.8556, 10.98), (-0.8091, -0.7807, 10.58), (-0.7946, 0.839, 10.59), (-0.7524, -0.7889, 9.751), (-0.7441, 0.8415, 9.751), (-0.6789, -0.813, 9.208), (-0.6922, 0.8454, 9.207), (-0.6466, -0.7985, 8.765), (-0.6455, 0.8445, 8.766), (-0.608, -0.7898, 8.328), (-0.6014, 0.841, 8.329), (-0.5533, -0.7963, 7.902), (-0.5512, 0.8432, 7.902), (-0.5144, -0.7879, 7.488), (-0.5123, 0.8349, 7.488), (-0.4808, -0.7746, 7.094), (-0.4595, 0.8396, 7.097), (-0.3967, -0.8087, 6.735), (-0.3892, 0.8608, 6.736), (-0.3808, -0.7788, 6.401), (-0.3584, 0.8447, 6.405), (-0.3152, -0.7955, 6.118), (-0.3107, 0.8446, 6.119), (-0.2588, -0.8036, 5.887), (-0.2643, 0.8433, 5.885), (-0.2256, -0.7898, 5.708), (-0.2187, 0.8413, 5.711), (-0.1798, -0.7878, 5.601), (-0.1687, 0.8446, 5.611), (-0.1295, -0.7808, 5.561), (-0.1342, 0.8459, 5.591), (-0.07836, -0.782, 5.624), (-0.09964, 0.8541, 5.647), (-0.03025, -0.7832, 5.663), (-0.05981, 0.8575, 5.685), (0.0161, -0.7849, 5.797), (0.01854, 0.8275, 5.796), (0.06369, -0.7851, 6.032), (0.0424, 0.8497, 6.036), (0.1036, -0.7924, 6.415), (0.09457, 0.8458, 6.416), (0.1608, -0.7837, 6.931), (0.1438, 0.8444, 6.933), (0.2052, -0.7868, 7.738), (0.2009, 0.8358, 7.738), (0.2399, -0.7991, 8.632), (0.2376, 0.8462, 8.632), (0.3018, -0.7859, 9.607), (0.2945, 0.8376, 9.602), (0.3499, -0.7856, 10.66), (0.3431, 0.8369, 10.65), (0.3742, -0.8077, 11.75), (0.3848, 0.8427, 11.76), (0.4279, -0.8021, 12.91), (0.4243, 0.8504, 12.9), (0.4885, -0.7902, 14.12), (0.4923, 0.8315, 14.13), (0.5096, -0.8151, 15.11), (0.5305, 0.8405, 15.31), (0.5826, -0.7916, 16.52), (0.5902, 0.8294, 16.54), (0.6389, -0.7836, 17.73), (0.6291, 0.8377, 17.71), (0.6793, -0.7906, 18.88), (0.6726, 0.8417, 18.87), (0.7289, -0.7888, 20.03), (0.7225, 0.8398, 20.02), (0.7858, -0.7803, 21.19), (0.7724, 0.8378, 21.18), (0.8248, -0.7885, 22.22), (0.8127, 0.8519, 21.87), (0.8661, -0.7947, 22.61), (0.8858, 0.8211, 22.62), (0.9134, -0.7952, 22.96), (0.9102, 0.8432, 22.96)], [], [(251, 171, 3, 44), (168, 173, 83, 2), (173, 175, 82, 83), (175, 177, 81, 82), (177, 179, 80, 81), (179, 181, 79, 80), (181, 183, 78, 79), (183, 185, 77, 78), (185, 187, 76, 77), (187, 189, 75, 76), (189, 191, 74, 75), (191, 193, 73, 74), (193, 195, 72, 73), (195, 197, 71, 72), (197, 199, 70, 71), (199, 201, 69, 70), (201, 203, 68, 69), (203, 205, 67, 68), (205, 207, 66, 67), (207, 209, 65, 66), (209, 211, 64, 65), (211, 213, 63, 64), (213, 215, 62, 63), (215, 217, 61, 62), (217, 219, 60, 61), (219, 221, 59, 60), (221, 223, 58, 59), (223, 225, 57, 58), (225, 227, 56, 57), (227, 229, 55, 56), (229, 231, 54, 55), (231, 233, 53, 54), (233, 235, 52, 53), (235, 237, 51, 52), (237, 239, 50, 51), (239, 241, 49, 50), (241, 243, 48, 49), (243, 245, 47, 48), (245, 247, 46, 47), (247, 249, 45, 46), (249, 251, 44, 45), (335, 128, 87, 255), (252, 86, 167, 257), (257, 167, 166, 259), (259, 166, 165, 261), (261, 165, 164, 263), (263, 164, 163, 265), (265, 163, 162, 267), (267, 162, 161, 269), (269, 161, 160, 271), (271, 160, 159, 273), (273, 159, 158, 275), (275, 158, 157, 277), (277, 157, 156, 279), (279, 156, 155, 281), (281, 155, 154, 283), (283, 154, 153, 285), (285, 153, 152, 287), (287, 152, 151, 289), (289, 151, 150, 291), (291, 150, 149, 293), (293, 149, 148, 295), (295, 148, 147, 297), (297, 147, 146, 299), (299, 146, 145, 301), (301, 145, 144, 303), (303, 144, 143, 305), (305, 143, 142, 307), (307, 142, 141, 309), (309, 141, 140, 311), (311, 140, 139, 313), (313, 139, 138, 315), (315, 138, 137, 317), (317, 137, 136, 319), (319, 136, 135, 321), (321, 135, 134, 323), (323, 134, 133, 325), (325, 133, 132, 327), (327, 132, 131, 329), (329, 131, 130, 331), (331, 130, 129, 333), (333, 129, 128, 335), (81, 165, 166, 82), (44, 128, 129, 45), (7, 91, 92, 8), (59, 143, 144, 60), (22, 106, 107, 23), (74, 158, 159, 75), (37, 121, 122, 38), (43, 127, 85, 1), (52, 136, 137, 53), (15, 99, 100, 16), (67, 151, 152, 68), (30, 114, 115, 31), (82, 166, 167, 83), (8, 92, 93, 9), (45, 129, 130, 46), (60, 144, 145, 61), (23, 107, 108, 24), (75, 159, 160, 76), (171, 255, 87, 3), (38, 122, 123, 39), (53, 137, 138, 54), (16, 100, 101, 17), (68, 152, 153, 69), (31, 115, 116, 32), (9, 93, 94, 10), (46, 130, 131, 47), (61, 145, 146, 62), (24, 108, 109, 25), (76, 160, 161, 77), (83, 167, 86, 2), (39, 123, 124, 40), (54, 138, 139, 55), (17, 101, 102, 18), (69, 153, 154, 70), (32, 116, 117, 33), (10, 94, 95, 11), (47, 131, 132, 48), (62, 146, 147, 63), (25, 109, 110, 26), (77, 161, 162, 78), (0, 84, 88, 4), (40, 124, 125, 41), (55, 139, 140, 56), (18, 102, 103, 19), (70, 154, 155, 71), (33, 117, 118, 34), (11, 95, 96, 12), (48, 132, 133, 49), (63, 147, 148, 64), (26, 110, 111, 27), (78, 162, 163, 79), (4, 88, 89, 5), (41, 125, 126, 42), (56, 140, 141, 57), (19, 103, 104, 20), (71, 155, 156, 72), (34, 118, 119, 35), (12, 96, 97, 13), (49, 133, 134, 50), (64, 148, 149, 65), (27, 111, 112, 28), (79, 163, 164, 80), (5, 89, 90, 6), (42, 126, 127, 43), (57, 141, 142, 58), (20, 104, 105, 21), (72, 156, 157, 73), (35, 119, 120, 36), (13, 97, 98, 14), (50, 134, 135, 51), (65, 149, 150, 66), (28, 112, 113, 29), (80, 164, 165, 81), (6, 90, 91, 7), (3, 87, 128, 44), (58, 142, 143, 59), (21, 105, 106, 22), (73, 157, 158, 74), (169, 253, 84, 0), (36, 120, 121, 37), (51, 135, 136, 52), (14, 98, 99, 15), (66, 150, 151, 67), (29, 113, 114, 30), (43, 1, 170, 250), (0, 4, 172, 169), (4, 5, 174, 172), (5, 6, 176, 174), (6, 7, 178, 176), (7, 8, 180, 178), (8, 9, 182, 180), (9, 10, 184, 182), (10, 11, 186, 184), (11, 12, 188, 186), (12, 13, 190, 188), (13, 14, 192, 190), (14, 15, 194, 192), (15, 16, 196, 194), (16, 17, 198, 196), (17, 18, 200, 198), (18, 19, 202, 200), (19, 20, 204, 202), (20, 21, 206, 204), (21, 22, 208, 206), (22, 23, 210, 208), (23, 24, 212, 210), (24, 25, 214, 212), (25, 26, 216, 214), (26, 27, 218, 216), (27, 28, 220, 218), (28, 29, 222, 220), (29, 30, 224, 222), (30, 31, 226, 224), (31, 32, 228, 226), (32, 33, 230, 228), (33, 34, 232, 230), (34, 35, 234, 232), (35, 36, 236, 234), (36, 37, 238, 236), (37, 38, 240, 238), (38, 39, 242, 240), (39, 40, 244, 242), (40, 41, 246, 244), (41, 42, 248, 246), (42, 43, 250, 248), (127, 334, 254, 85), (84, 253, 256, 88), (88, 256, 258, 89), (89, 258, 260, 90), (90, 260, 262, 91), (91, 262, 264, 92), (92, 264, 266, 93), (93, 266, 268, 94), (94, 268, 270, 95), (95, 270, 272, 96), (96, 272, 274, 97), (97, 274, 276, 98), (98, 276, 278, 99), (99, 278, 280, 100), (100, 280, 282, 101), (101, 282, 284, 102), (102, 284, 286, 103), (103, 286, 288, 104), (104, 288, 290, 105), (105, 290, 292, 106), (106, 292, 294, 107), (107, 294, 296, 108), (108, 296, 298, 109), (109, 298, 300, 110), (110, 300, 302, 111), (111, 302, 304, 112), (112, 304, 306, 113), (113, 306, 308, 114), (114, 308, 310, 115), (115, 310, 312, 116), (116, 312, 314, 117), (117, 314, 316, 118), (118, 316, 318, 119), (119, 318, 320, 120), (120, 320, 322, 121), (121, 322, 324, 122), (122, 324, 326, 123), (123, 326, 328, 124), (124, 328, 330, 125), (125, 330, 332, 126), (126, 332, 334, 127), (1, 85, 254, 170), (170, 254, 334, 332, 330, 328, 326, 324, 322, 320, 318, 316, 314, 312, 310, 308, 306, 304, 302, 300, 298, 296, 294, 292, 290, 288, 286, 284, 282, 280, 278, 276, 274, 272, 270, 268, 266, 264, 262, 260, 258, 256, 253, 169, 172, 174, 176, 178, 180, 182, 184, 186, 188, 190, 192, 194, 196, 198, 200, 202, 204, 206, 208, 210, 212, 214, 216, 218, 220, 222, 224, 226, 228, 230, 232, 234, 236, 238, 240, 242, 244, 246, 248, 250), (2, 86, 252, 168), (171, 251, 249, 247, 245, 243, 241, 239, 237, 235, 233, 231, 229, 227, 225, 223, 221, 219, 217, 215, 213, 211, 209, 207, 205, 203, 201, 199, 197, 195, 193, 191, 189, 187, 185, 183, 181, 179, 177, 175, 173, 168, 252, 257, 259, 261, 263, 265, 267, 269, 271, 273, 275, 277, 279, 281, 283, 285, 287, 289, 291, 293, 295, 297, 299, 301, 303, 305, 307, 309, 311, 313, 315, 317, 319, 321, 323, 325, 327, 329, 331, 333, 335, 255)])
me_plane_004.polygons.foreach_set('use_smooth', [True] * 252)
me_plane_004.use_remesh_preserve_volume = False
me_plane_004.use_remesh_preserve_attributes = False
me_plane_004.use_mirror_vertex_groups = False
me_plane_004.update()
me_plane_003 = bpy.data.meshes.new('Plane.003')
me_plane_003.from_pydata([(-0.9762, 0.9758, -5.86), (-0.9762, 0.9758, 15.47), (-0.9716, 0.9725, -5.86), (-0.9716, 0.9725, 15.47), (-0.9673, 0.9631, -5.86), (-0.9673, 0.9631, 15.47), (-0.9636, 0.948, -5.86), (-0.9636, 0.948, 15.47), (-0.9608, 0.9284, -5.86), (-0.9608, 0.9284, 15.47), (-0.959, 0.9055, -5.86), (-0.959, 0.9055, 15.47), (-0.9584, 0.881, -5.86), (-0.9584, 0.881, 15.47), (-0.959, 0.8565, -5.86), (-0.959, 0.8565, 15.47), (-0.9608, 0.8336, -5.86), (-0.9608, 0.8336, 15.47), (-0.9636, 0.814, -5.86), (-0.9636, 0.814, 15.47), (-0.9673, 0.7989, -5.86), (-0.9673, 0.7989, 15.47), (-0.9716, 0.7895, -5.86), (-0.9716, 0.7895, 15.47), (-0.9762, 0.7862, -5.86), (-0.9762, 0.7862, 15.47), (-0.9809, 0.7895, -5.86), (-0.9809, 0.7895, 15.47), (-0.9852, 0.7989, -5.86), (-0.9852, 0.7989, 15.47), (-0.9889, 0.814, -5.86), (-0.9889, 0.814, 15.47), (-0.9917, 0.8336, -5.86), (-0.9917, 0.8336, 15.47), (-0.9935, 0.8565, -5.86), (-0.9935, 0.8565, 15.47), (-0.9941, 0.881, -5.86), (-0.9941, 0.881, 15.47), (-0.9935, 0.9055, -5.86), (-0.9935, 0.9055, 15.47), (-0.9917, 0.9284, -5.86), (-0.9917, 0.9284, 15.47), (-0.9889, 0.948, -5.86), (-0.9889, 0.948, 15.47), (-0.9852, 0.9631, -5.86), (-0.9852, 0.9631, 15.47), (-0.9809, 0.9725, -5.86), (-0.9809, 0.9725, 15.47), (-0.9762, -0.7458, -5.86), (-0.9762, -0.7458, 15.47), (-0.9716, -0.7491, -5.86), (-0.9716, -0.7491, 15.47), (-0.9673, -0.7585, -5.86), (-0.9673, -0.7585, 15.47), (-0.9636, -0.7736, -5.86), (-0.9636, -0.7736, 15.47), (-0.9608, -0.7932, -5.86), (-0.9608, -0.7932, 15.47), (-0.959, -0.8161, -5.86), (-0.959, -0.8161, 15.47), (-0.9584, -0.8406, -5.86), (-0.9584, -0.8406, 15.47), (-0.959, -0.8651, -5.86), (-0.959, -0.8651, 15.47), (-0.9608, -0.888, -5.86), (-0.9608, -0.888, 15.47), (-0.9636, -0.9076, -5.86), (-0.9636, -0.9076, 15.47), (-0.9673, -0.9227, -5.86), (-0.9673, -0.9227, 15.47), (-0.9716, -0.9321, -5.86), (-0.9716, -0.9321, 15.47), (-0.9762, -0.9354, -5.86), (-0.9762, -0.9354, 15.47), (-0.9809, -0.9321, -5.86), (-0.9809, -0.9321, 15.47), (-0.9852, -0.9227, -5.86), (-0.9852, -0.9227, 15.47), (-0.9889, -0.9076, -5.86), (-0.9889, -0.9076, 15.47), (-0.9917, -0.888, -5.86), (-0.9917, -0.888, 15.47), (-0.9935, -0.8651, -5.86), (-0.9935, -0.8651, 15.47), (-0.9941, -0.8406, -5.86), (-0.9941, -0.8406, 15.47), (-0.9935, -0.8161, -5.86), (-0.9935, -0.8161, 15.47), (-0.9917, -0.7932, -5.86), (-0.9917, -0.7932, 15.47), (-0.9889, -0.7736, -5.86), (-0.9889, -0.7736, 15.47), (-0.9852, -0.7585, -5.86), (-0.9852, -0.7585, 15.47), (-0.9809, -0.7491, -5.86), (-0.9809, -0.7491, 15.47), (0.9507, 0.9758, 5.766), (0.9507, 0.9758, 27.1), (0.9554, 0.9725, 5.766), (0.9554, 0.9725, 27.1), (0.9597, 0.9631, 5.766), (0.9597, 0.9631, 27.1), (0.9634, 0.948, 5.766), (0.9634, 0.948, 27.1), (0.9662, 0.9284, 5.766), (0.9662, 0.9284, 27.1), (0.968, 0.9055, 5.766), (0.968, 0.9055, 27.1), (0.9686, 0.881, 5.766), (0.9686, 0.881, 27.1), (0.968, 0.8565, 5.766), (0.968, 0.8565, 27.1), (0.9662, 0.8336, 5.766), (0.9662, 0.8336, 27.1), (0.9634, 0.814, 5.766), (0.9634, 0.814, 27.1), (0.9597, 0.7989, 5.766), (0.9597, 0.7989, 27.1), (0.9554, 0.7895, 5.766), (0.9554, 0.7895, 27.1), (0.9507, 0.7862, 5.766), (0.9507, 0.7862, 27.1), (0.9461, 0.7895, 5.766), (0.9461, 0.7895, 27.1), (0.9418, 0.7989, 5.766), (0.9418, 0.7989, 27.1), (0.9381, 0.814, 5.766), (0.9381, 0.814, 27.1), (0.9353, 0.8336, 5.766), (0.9353, 0.8336, 27.1), (0.9335, 0.8565, 5.766), (0.9335, 0.8565, 27.1), (0.9329, 0.881, 5.766), (0.9329, 0.881, 27.1), (0.9335, 0.9055, 5.766), (0.9335, 0.9055, 27.1), (0.9353, 0.9284, 5.766), (0.9353, 0.9284, 27.1), (0.9381, 0.948, 5.766), (0.9381, 0.948, 27.1), (0.9418, 0.9631, 5.766), (0.9418, 0.9631, 27.1), (0.9461, 0.9725, 5.766), (0.9461, 0.9725, 27.1), (0.9507, -0.7458, 5.766), (0.9507, -0.7458, 27.1), (0.9554, -0.7491, 5.766), (0.9554, -0.7491, 27.1), (0.9597, -0.7585, 5.766), (0.9597, -0.7585, 27.1), (0.9634, -0.7736, 5.766), (0.9634, -0.7736, 27.1), (0.9662, -0.7932, 5.766), (0.9662, -0.7932, 27.1), (0.968, -0.8161, 5.766), (0.968, -0.8161, 27.1), (0.9686, -0.8406, 5.766), (0.9686, -0.8406, 27.1), (0.968, -0.8651, 5.766), (0.968, -0.8651, 27.1), (0.9662, -0.888, 5.766), (0.9662, -0.888, 27.1), (0.9634, -0.9076, 5.766), (0.9634, -0.9076, 27.1), (0.9597, -0.9227, 5.766), (0.9597, -0.9227, 27.1), (0.9554, -0.9321, 5.766), (0.9554, -0.9321, 27.1), (0.9507, -0.9354, 5.766), (0.9507, -0.9354, 27.1), (0.9461, -0.9321, 5.766), (0.9461, -0.9321, 27.1), (0.9418, -0.9227, 5.766), (0.9418, -0.9227, 27.1), (0.9381, -0.9076, 5.766), (0.9381, -0.9076, 27.1), (0.9353, -0.888, 5.766), (0.9353, -0.888, 27.1), (0.9335, -0.8651, 5.766), (0.9335, -0.8651, 27.1), (0.9329, -0.8406, 5.766), (0.9329, -0.8406, 27.1), (0.9335, -0.8161, 5.766), (0.9335, -0.8161, 27.1), (0.9353, -0.7932, 5.766), (0.9353, -0.7932, 27.1), (0.9381, -0.7736, 5.766), (0.9381, -0.7736, 27.1), (0.9418, -0.7585, 5.766), (0.9418, -0.7585, 27.1), (0.9461, -0.7491, 5.766), (0.9461, -0.7491, 27.1)], [], [(0, 1, 3, 2), (2, 3, 5, 4), (4, 5, 7, 6), (6, 7, 9, 8), (8, 9, 11, 10), (10, 11, 13, 12), (12, 13, 15, 14), (14, 15, 17, 16), (16, 17, 19, 18), (18, 19, 21, 20), (20, 21, 23, 22), (22, 23, 25, 24), (24, 25, 27, 26), (26, 27, 29, 28), (28, 29, 31, 30), (30, 31, 33, 32), (32, 33, 35, 34), (34, 35, 37, 36), (36, 37, 39, 38), (38, 39, 41, 40), (40, 41, 43, 42), (42, 43, 45, 44), (3, 1, 47, 45, 43, 41, 39, 37, 35, 33, 31, 29, 27, 25, 23, 21, 19, 17, 15, 13, 11, 9, 7, 5), (46, 47, 1, 0), (44, 45, 47, 46), (0, 2, 4, 6, 8, 10, 12, 14, 16, 18, 20, 22, 24, 26, 28, 30, 32, 34, 36, 38, 40, 42, 44, 46), (48, 49, 51, 50), (50, 51, 53, 52), (52, 53, 55, 54), (54, 55, 57, 56), (56, 57, 59, 58), (58, 59, 61, 60), (60, 61, 63, 62), (62, 63, 65, 64), (64, 65, 67, 66), (66, 67, 69, 68), (68, 69, 71, 70), (70, 71, 73, 72), (72, 73, 75, 74), (74, 75, 77, 76), (76, 77, 79, 78), (78, 79, 81, 80), (80, 81, 83, 82), (82, 83, 85, 84), (84, 85, 87, 86), (86, 87, 89, 88), (88, 89, 91, 90), (90, 91, 93, 92), (51, 49, 95, 93, 91, 89, 87, 85, 83, 81, 79, 77, 75, 73, 71, 69, 67, 65, 63, 61, 59, 57, 55, 53), (94, 95, 49, 48), (92, 93, 95, 94), (48, 50, 52, 54, 56, 58, 60, 62, 64, 66, 68, 70, 72, 74, 76, 78, 80, 82, 84, 86, 88, 90, 92, 94), (96, 97, 99, 98), (98, 99, 101, 100), (100, 101, 103, 102), (102, 103, 105, 104), (104, 105, 107, 106), (106, 107, 109, 108), (108, 109, 111, 110), (110, 111, 113, 112), (112, 113, 115, 114), (114, 115, 117, 116), (116, 117, 119, 118), (118, 119, 121, 120), (120, 121, 123, 122), (122, 123, 125, 124), (124, 125, 127, 126), (126, 127, 129, 128), (128, 129, 131, 130), (130, 131, 133, 132), (132, 133, 135, 134), (134, 135, 137, 136), (136, 137, 139, 138), (138, 139, 141, 140), (99, 97, 143, 141, 139, 137, 135, 133, 131, 129, 127, 125, 123, 121, 119, 117, 115, 113, 111, 109, 107, 105, 103, 101), (142, 143, 97, 96), (140, 141, 143, 142), (96, 98, 100, 102, 104, 106, 108, 110, 112, 114, 116, 118, 120, 122, 124, 126, 128, 130, 132, 134, 136, 138, 140, 142), (144, 145, 147, 146), (146, 147, 149, 148), (148, 149, 151, 150), (150, 151, 153, 152), (152, 153, 155, 154), (154, 155, 157, 156), (156, 157, 159, 158), (158, 159, 161, 160), (160, 161, 163, 162), (162, 163, 165, 164), (164, 165, 167, 166), (166, 167, 169, 168), (168, 169, 171, 170), (170, 171, 173, 172), (172, 173, 175, 174), (174, 175, 177, 176), (176, 177, 179, 178), (178, 179, 181, 180), (180, 181, 183, 182), (182, 183, 185, 184), (184, 185, 187, 186), (186, 187, 189, 188), (147, 145, 191, 189, 187, 185, 183, 181, 179, 177, 175, 173, 171, 169, 167, 165, 163, 161, 159, 157, 155, 153, 151, 149), (190, 191, 145, 144), (188, 189, 191, 190), (144, 146, 148, 150, 152, 154, 156, 158, 160, 162, 164, 166, 168, 170, 172, 174, 176, 178, 180, 182, 184, 186, 188, 190)])
me_plane_003.polygons.foreach_set('use_smooth', [True] * 104)
me_plane_003.use_remesh_preserve_volume = False
me_plane_003.use_remesh_preserve_attributes = False
me_plane_003.use_mirror_vertex_groups = False
me_plane_003.update()
me_plane_001 = bpy.data.meshes.new('Plane.001')
me_plane_001.from_pydata([(0.9543, -0.9715, 6.889), (0.9961, -0.9691, 7.192), (0.9961, 1.014, 7.192), (0.9604, 1.01, 6.888), (0.9086, -0.9684, 6.56), (0.9114, 1.011, 6.56), (0.9374, -0.9665, 5.891), (0.9859, -0.9668, 6.206), (0.986, 1.012, 6.206), (0.9408, 1.015, 5.891), (0.8701, -0.9586, 6.195), (0.8644, 1.009, 6.191), (0.8791, -0.9567, 5.558), (0.8924, 1.015, 5.56), (0.87, -0.9585, 6.196), (0.8644, 1.009, 6.191), (0.844, -0.9705, 5.179), (0.8351, 1.006, 5.17), (0.8509, -0.9721, 5.19), (0.8512, 1.01, 5.199), (-0.9977, -0.9723, -4.763), (-0.9541, -0.9775, -4.758), (-0.9541, 1.022, -4.759), (-0.998, 1.018, -4.763), (-0.9928, 1.012, -5.748), (-0.9896, -0.9643, -5.745), (-0.9541, -0.9594, -5.74), (-0.9074, -0.9753, -4.761), (-0.9067, 1.021, -4.76), (-0.9541, 1.007, -5.743), (-0.8975, -0.9546, -5.749), (-0.8699, -0.9642, -5.087), (-0.8784, 1.001, -5.089), (-0.9011, 1.01, -5.753), (-0.8651, -0.969, -5.439), (-0.8561, -0.981, -6.091), (-0.8702, -0.9644, -5.087), (-0.8788, 1.001, -5.087), (-0.8574, 1.015, -6.073), (-0.8739, 1.005, -5.439), (-0.8475, -0.9767, -5.16), (-0.8175, -0.968, -5.483), (-0.8251, 1.005, -5.484), (-0.8458, 1.003, -5.188), (-0.8476, -0.9776, -6.158), (-0.8104, -0.9803, -6.482), (-0.7839, 1.006, -6.178), (-0.7707, -0.974, -6.177), (-0.7974, 1.012, -6.481), (-0.8306, 1.006, -6.157), (-0.7679, -0.9601, -7.149), (-0.7672, 1.02, -7.172), (-0.7573, -0.9649, -6.345), (-0.7186, -0.969, -6.862), (-0.7265, 1.006, -6.863), (-0.7573, 1.01, -6.344), (-0.7502, -0.9697, -7.324), (-0.6928, -0.9602, -7.86), (-0.7009, -0.9551, -7.157), (-0.6812, 1.019, -7.156), (-0.7017, 1.014, -7.861), (-0.7431, 1.008, -7.324), (-0.6777, -0.9777, -8.155), (-0.6785, 1.013, -8.14), (-0.6683, -0.9729, -7.244), (-0.675, -0.9639, -7.304), (-0.6798, 1.004, -7.305), (-0.6678, 1.012, -7.253), (-0.6638, -0.9728, -8.236), (-0.6409, -0.9569, -8.3), (-0.6343, -0.9557, -7.741), (-0.6068, 1.028, -7.738), (-0.6452, 1.006, -8.301), (-0.6471, 1.002, -8.235), (-0.6037, -0.9686, -8.737), (-0.5958, -0.9702, -7.953), (-0.6128, 0.9987, -7.954), (-0.6086, 1.018, -8.738), (-0.5875, -0.986, -8.965), (-0.5883, 1.022, -8.95), (-0.579, -0.974, -8.036), (-0.5806, -0.9607, -8.168), (-0.5774, 1.009, -8.167), (-0.5784, 1.012, -8.047), (-0.5743, -0.9727, -9.03), (-0.5573, -0.9709, -9.165), (-0.5262, -0.9663, -8.58), (-0.5338, 1.004, -8.581), (-0.5519, 1.011, -9.164), (-0.5781, 1.021, -9.03), (-0.4991, -0.9615, -9.577), (-0.5233, -0.9539, -8.711), (-0.5154, 1.007, -8.71), (-0.5077, 1.015, -9.578), (-0.5003, -0.9623, -9.685), (-0.4983, 1.028, -9.717), (-0.489, -0.9685, -8.795), (-0.4675, -0.9764, -8.971), (-0.4775, 1.011, -8.972), (-0.4886, 1.009, -8.802), (-0.4748, -0.963, -9.78), (-0.4549, -0.9661, -9.969), (-0.4288, -0.9662, -9.337), (-0.4203, 1.02, -9.335), (-0.4495, 1.006, -9.968), (-0.4831, 1.016, -9.78), (-0.3952, -0.9551, -10.33), (-0.4182, -0.9691, -9.391), (-0.4177, 1.015, -9.391), (-0.3904, 0.9952, -10.33), (-0.4114, -0.9604, -10.36), (-0.4118, 1.001, -10.36), (-0.3997, -0.9713, -9.46), (-0.3679, -0.9785, -9.664), (-0.3623, 1.029, -9.663), (-0.3997, 1.016, -9.461), (-0.3732, -0.9515, -10.45), (-0.3625, -0.9713, -10.66), (-0.3438, -0.9531, -9.954), (-0.3284, 1.014, -9.951), (-0.3573, 1.011, -10.66), (-0.3787, 1.002, -10.45), (-0.3375, -0.96, -10.35), (-0.3214, -0.9667, -10.93), (-0.3449, -0.9539, -9.952), (-0.3287, 1.014, -9.951), (-0.3206, 1.018, -10.94), (-0.3277, 1.015, -10.35), (-0.3084, -0.961, -10.02), (-0.2735, -0.9751, -10.18), (-0.2989, 0.9934, -10.19), (-0.3099, 1.016, -10.0), (-0.3026, -0.9696, -10.99), (-0.2525, -0.9588, -11.18), (-0.2386, 1.015, -10.33), (-0.2472, -0.9621, -10.33), (-0.2641, 1.015, -11.18), (-0.3051, 1.017, -10.99), (-0.2316, -0.9726, -11.32), (-0.2328, 1.012, -11.31), (-0.2171, -0.964, -10.38), (-0.1851, -0.9583, -10.48), (-0.1715, 1.026, -10.46), (-0.2203, 1.018, -10.37), (-0.2199, -0.976, -11.36), (-0.1656, -0.9684, -11.46), (-0.1617, -0.9593, -10.5), (-0.1361, 1.027, -10.48), (-0.1631, 1.01, -11.46), (-0.2063, 1.009, -11.36), (-0.1512, -0.964, -11.47), (-0.1459, 1.016, -11.48), (-0.1184, -0.959, -10.51), (-0.1222, -0.946, -10.51), (-0.1257, 1.032, -10.49), (-0.1359, 1.027, -10.48), (-0.1157, -0.9629, -11.48), (-0.1277, -0.9643, -11.48), (-0.05994, -0.9555, -10.45), (-0.07197, 1.017, -10.44), (-0.1261, 1.017, -11.49), (-0.1249, 1.016, -11.49), (-0.0763, -0.9771, -11.44), (-0.05911, -0.9664, -10.43), (-0.05547, 1.017, -10.43), (-0.09456, 0.9936, -11.42), (-0.04816, -0.9806, -11.42), (-0.08306, 0.9948, -11.4), (-0.03149, -0.9676, -10.42), (-0.02054, -0.9673, -10.4), (-0.02394, 1.017, -10.4), (-0.03617, 1.017, -10.41), (-0.04504, -0.981, -11.42), (-0.02275, -0.9823, -11.4), (0.03579, -0.9619, -10.27), (0.028, 1.015, -10.27), (-0.05255, 0.9956, -11.38), (-0.02626, 0.9979, -11.38), (0.009924, -0.966, -11.27), (0.03326, -0.9548, -10.23), (0.03549, 1.014, -10.21), (0.01968, 1.021, -11.27), (0.02262, -0.964, -11.19), (0.04553, 1.031, -11.2), (0.07274, -0.9521, -10.15), (0.07602, -0.9715, -10.03), (0.09832, 0.9933, -10.04), (0.06905, 1.001, -10.15), (0.04837, -0.9617, -11.13), (0.06254, -0.9698, -11.03), (0.1228, -0.9737, -9.653), (0.123, 1.018, -9.653), (0.05636, 1.009, -11.03), (0.04474, 1.029, -11.16), (0.1071, -0.9656, -10.65), (0.1254, -0.9651, -9.594), (0.1257, 1.014, -9.588), (0.08909, 0.9926, -10.65), (0.1143, -0.9659, -10.58), (0.09968, 0.9966, -10.57), (0.1646, -0.9491, -9.481), (0.1859, -0.9592, -9.136), (0.1874, 1.003, -9.136), (0.1526, 1.006, -9.481), (0.1361, -0.9657, -10.46), (0.1605, -0.9702, -10.13), (0.215, 1.007, -8.367), (0.2156, -0.9735, -8.349), (0.1421, 0.9969, -10.13), (0.1356, 1.019, -10.47), (0.2011, -0.9631, -9.343), (0.2031, 1.01, -9.343), (0.2369, -0.9655, -8.181), (0.262, -0.9809, -7.435), (0.2628, 1.025, -7.435), (0.2262, 1.021, -8.181), (0.2254, -0.9601, -9.154), (0.254, -0.9661, -8.435), (0.3052, -0.9783, -6.638), (0.3052, 1.022, -6.642), (0.2512, 1.008, -8.435), (0.2255, 1.005, -9.154), (0.2775, -0.9503, -7.65), (0.2807, 0.9983, -7.65), (0.3164, -0.9753, -6.457), (0.3163, -0.9754, -6.456), (0.3279, 1.009, -6.451), (0.3279, 1.009, -6.451), (0.3142, -0.976, -7.458), (0.3124, -0.9757, -7.459), (0.3855, -0.955, -5.368), (0.3771, 1.008, -5.382), (0.3205, 1.029, -7.457), (0.3139, 1.028, -7.47), (0.3643, -0.9788, -6.396), (0.3938, -0.9555, -4.702), (0.3944, 1.016, -4.681), (0.349, 1.008, -6.414), (0.39, -0.973, -5.677), (0.3821, 1.01, -5.691), (0.4135, -0.9677, -4.444), (0.4203, -0.9689, -4.256), (0.4222, 1.012, -4.257), (0.3979, 1.028, -4.471), (0.4039, -0.9695, -5.45), (0.3996, -0.9653, -5.29), (0.4737, -0.9643, -3.072), (0.4745, 1.008, -3.076), (0.3822, 0.9928, -5.317), (0.4041, 1.007, -5.442), (0.454, -0.971, -4.112), (0.4838, -0.9703, -2.531), (0.4838, 1.016, -2.536), (0.4394, 1.001, -4.143), (0.4722, -0.9659, -3.548), (0.4731, 1.012, -3.551), (0.5066, -0.9641, -2.271), (0.517, -0.9698, -1.881), (0.5145, 1.017, -1.893), (0.4997, 1.016, -2.291), (0.4933, -0.9695, -3.291), (0.5085, -0.9766, -2.903), (0.5685, -0.9671, -0.6637), (0.5756, 1.005, -0.6544), (0.4948, 1.008, -2.937), (0.4933, 1.013, -3.294), (0.5355, -0.9548, -1.74), (0.5735, -0.9786, -0.3036), (0.5731, 1.012, -0.3282), (0.5389, 1.003, -1.738), (0.5652, -0.9693, -1.329), (0.5676, 1.017, -1.33), (0.589, -0.9711, -0.06929), (0.6219, -0.9625, 0.5532), (0.6203, 1.009, 0.5436), (0.5955, 1.01, -0.06108), (0.583, -0.96, -1.06), (0.5969, -0.9675, -0.5055), (0.6739, -0.9592, 1.748), (0.6724, 1.006, 1.739), (0.596, 1.012, -0.5139), (0.5824, 1.022, -1.095), (0.6461, -0.9679, 0.6864), (0.6625, -0.9657, 1.865), (0.6628, 1.018, 1.872), (0.6391, 1.006, 0.6651), (0.6509, -0.9657, 0.8543), (0.648, 1.008, 0.842), (0.6883, -0.9613, 2.133), (0.701, -0.9809, 2.868), (0.7201, 1.007, 2.899), (0.6733, 1.021, 2.096), (0.6722, -0.9676, 1.111), (0.6959, -0.969, 1.855), (0.7521, 1.016, 3.979), (0.752, -0.9683, 3.98), (0.6897, 1.008, 1.837), (0.6724, 1.009, 1.111), (0.7498, -0.975, 2.987), (0.7399, 1.01, 2.965), (0.764, -0.9748, 4.21), (0.8057, -0.9738, 5.16), (0.8299, 0.9945, 5.183), (0.7678, 1.016, 4.212), (0.7616, -0.9678, 3.218), (0.7869, -0.9624, 4.135), (0.8416, -0.9721, 5.989), (0.8411, 1.005, 5.968), (0.7993, 1.02, 4.148), (0.7619, 1.006, 3.224), (0.8245, -0.9605, 4.979), (0.8364, 1.017, 4.988)], [], [(0, 1, 2, 3), (4, 0, 3, 5), (0, 6, 7, 1), (1, 7, 8, 2), (2, 8, 9, 3), (10, 4, 5, 11), (4, 12, 6, 0), (3, 9, 13, 5), (6, 9, 8, 7), (14, 10, 11, 15), (10, 16, 12, 4), (5, 13, 17, 11), (12, 13, 9, 6), (18, 16, 10, 14), (11, 17, 19, 15), (16, 17, 13, 12), (19, 17, 16, 18), (19, 18, 14, 15), (20, 21, 22, 23), (23, 24, 25, 20), (20, 25, 26, 21), (21, 27, 28, 22), (22, 29, 24, 23), (25, 24, 29, 26), (21, 26, 30, 27), (27, 31, 32, 28), (28, 33, 29, 22), (26, 29, 33, 30), (34, 31, 27, 30, 35), (31, 36, 37, 32), (38, 33, 28, 32, 39), (35, 30, 33, 38), (31, 34, 36), (39, 32, 37), (35, 38, 39, 37, 36, 34), (40, 41, 42, 43), (44, 45, 41, 40), (46, 42, 41, 47), (42, 48, 49, 43), (49, 48, 45, 44), (47, 41, 45, 50), (51, 48, 42, 46), (50, 45, 48, 51), (49, 44, 40, 43), (51, 46, 47, 50), (52, 53, 54, 55), (56, 57, 53, 52), (53, 58, 59, 54), (55, 54, 60, 61), (61, 60, 57, 56), (53, 57, 62, 58), (63, 60, 54, 59), (57, 60, 63, 62), (61, 56, 52, 55), (59, 58, 62, 63), (64, 65, 66, 67), (68, 69, 65, 64), (65, 70, 71, 66), (66, 72, 73, 67), (73, 72, 69, 68), (65, 69, 74, 70), (70, 75, 76, 71), (71, 77, 72, 66), (69, 72, 77, 74), (70, 74, 78, 75), (79, 77, 71, 76), (74, 77, 79, 78), (67, 73, 68, 64), (79, 76, 75, 78), (80, 81, 82, 83), (84, 85, 81, 80), (81, 86, 87, 82), (82, 88, 89, 83), (89, 88, 85, 84), (81, 85, 90, 86), (86, 91, 92, 87), (87, 93, 88, 82), (85, 88, 93, 90), (86, 90, 94, 91), (95, 93, 87, 92), (90, 93, 95, 94), (83, 89, 84, 80), (95, 92, 91, 94), (96, 97, 98, 99), (100, 101, 97, 96), (97, 102, 103, 98), (98, 104, 105, 99), (105, 104, 101, 100), (97, 101, 106, 102), (102, 107, 108, 103), (103, 109, 104, 98), (101, 104, 109, 106), (102, 106, 110, 107), (111, 109, 103, 108), (106, 109, 111, 110), (100, 96, 99, 105), (107, 110, 111, 108), (112, 113, 114, 115), (116, 117, 113, 112), (113, 118, 119, 114), (114, 120, 121, 115), (121, 120, 117, 116), (122, 118, 113, 117, 123), (118, 124, 125, 119), (126, 120, 114, 119, 127), (123, 117, 120, 126), (118, 122, 124), (127, 119, 125), (116, 112, 115, 121), (122, 123, 126, 127, 125, 124), (128, 129, 130, 131), (132, 133, 129, 128), (134, 130, 129, 135), (130, 136, 137, 131), (137, 136, 133, 132), (135, 129, 133, 138), (139, 136, 130, 134), (138, 133, 136, 139), (132, 128, 131, 137), (139, 134, 135, 138), (140, 141, 142, 143), (144, 145, 141, 140), (141, 146, 147, 142), (143, 142, 148, 149), (149, 148, 145, 144), (141, 145, 150, 146), (151, 148, 142, 147), (145, 148, 151, 150), (149, 144, 140, 143), (150, 151, 147, 146), (152, 153, 154, 155), (156, 157, 153, 152), (153, 158, 159, 154), (154, 160, 161, 155), (161, 160, 157, 156), (153, 157, 162, 158), (158, 163, 164, 159), (159, 165, 160, 154), (157, 160, 165, 162), (158, 162, 166, 163), (167, 165, 159, 164), (162, 165, 167, 166), (161, 156, 152, 155), (166, 167, 164, 163), (168, 169, 170, 171), (172, 173, 169, 168), (169, 174, 175, 170), (170, 176, 177, 171), (177, 176, 173, 172), (169, 173, 178, 174), (174, 179, 180, 175), (175, 181, 176, 170), (173, 176, 181, 178), (174, 178, 182, 179), (183, 181, 175, 180), (178, 181, 183, 182), (177, 172, 168, 171), (182, 183, 180, 179), (184, 185, 186, 187), (188, 189, 185, 184), (185, 190, 191, 186), (186, 192, 193, 187), (193, 192, 189, 188), (185, 189, 194, 190), (190, 195, 196, 191), (191, 197, 192, 186), (189, 192, 197, 194), (190, 194, 198, 195), (199, 197, 191, 196), (194, 197, 199, 198), (198, 199, 196, 195), (193, 188, 184, 187), (200, 201, 202, 203), (204, 205, 201, 200), (206, 202, 201, 207), (202, 208, 209, 203), (209, 208, 205, 204), (207, 201, 205, 210), (211, 208, 202, 206), (210, 205, 208, 211), (206, 207, 210, 211), (209, 204, 200, 203), (212, 213, 214, 215), (216, 217, 213, 212), (213, 218, 219, 214), (215, 214, 220, 221), (221, 220, 217, 216), (213, 217, 222, 218), (223, 220, 214, 219), (217, 220, 223, 222), (219, 218, 222, 223), (215, 221, 216, 212), (224, 225, 226, 227), (228, 229, 225, 224), (225, 230, 231, 226), (226, 232, 233, 227), (233, 232, 229, 228), (225, 229, 234, 230), (230, 235, 236, 231), (231, 237, 232, 226), (229, 232, 237, 234), (230, 234, 238, 235), (239, 237, 231, 236), (234, 237, 239, 238), (238, 239, 236, 235), (227, 233, 228, 224), (240, 241, 242, 243), (244, 245, 241, 240), (241, 246, 247, 242), (242, 248, 249, 243), (249, 248, 245, 244), (241, 245, 250, 246), (246, 251, 252, 247), (247, 253, 248, 242), (245, 248, 253, 250), (246, 250, 254, 251), (255, 253, 247, 252), (250, 253, 255, 254), (254, 255, 252, 251), (249, 244, 240, 243), (256, 257, 258, 259), (260, 261, 257, 256), (257, 262, 263, 258), (258, 264, 265, 259), (265, 264, 261, 260), (257, 261, 266, 262), (262, 267, 268, 263), (263, 269, 264, 258), (261, 264, 269, 266), (262, 266, 270, 267), (271, 269, 263, 268), (266, 269, 271, 270), (270, 271, 268, 267), (265, 260, 256, 259), (272, 273, 274, 275), (276, 277, 273, 272), (273, 278, 279, 274), (274, 280, 281, 275), (281, 280, 277, 276), (273, 277, 282, 278), (278, 283, 284, 279), (279, 285, 280, 274), (277, 280, 285, 282), (278, 282, 286, 283), (287, 285, 279, 284), (282, 285, 287, 286), (284, 283, 286, 287), (281, 276, 272, 275), (288, 289, 290, 291), (292, 293, 289, 288), (294, 290, 289, 295), (290, 296, 297, 291), (297, 296, 293, 292), (295, 289, 293, 298), (299, 296, 290, 294), (298, 293, 296, 299), (295, 298, 299, 294), (297, 292, 288, 291), (300, 301, 302, 303), (304, 305, 301, 300), (301, 306, 307, 302), (303, 302, 308, 309), (309, 308, 305, 304), (301, 305, 310, 306), (311, 308, 302, 307), (305, 308, 311, 310), (307, 306, 310, 311), (300, 303, 309, 304)])
me_plane_001.use_remesh_preserve_volume = False
me_plane_001.use_remesh_preserve_attributes = False
me_plane_001.use_mirror_vertex_groups = False
me_plane_001.update()

# ---- objects
ob_plane_004 = bpy.data.objects.new('Plane.004', me_plane_006)
ob_plane_003 = bpy.data.objects.new('Plane.003', me_plane_005)
ob_plane_002 = bpy.data.objects.new('Plane.002', me_plane_004)
ob_plane_001 = bpy.data.objects.new('Plane.001', me_plane_003)
ob_plane = bpy.data.objects.new('Plane', me_plane_001)

# ---- transforms, parenting, visibility, modifiers, constraints
ob_plane_004.location = (0.0, 0.0, -0.4936)
ob_plane_004.scale = (111.8, 21.1, 1.0)
ob_plane_004.lineart.crease_threshold = 0.0
ob_plane_003.location = (0.0, 0.0, -0.4936)
ob_plane_003.scale = (111.8, 21.1, 1.0)
ob_plane_003.lineart.crease_threshold = 0.0
ob_plane_002.location = (0.0, 0.0, -0.4936)
ob_plane_002.scale = (111.8, 21.1, 1.0)
ob_plane_002.lineart.crease_threshold = 0.0
ob_plane_001.location = (0.0, 0.0, -0.4936)
ob_plane_001.scale = (111.8, 21.1, 1.0)
ob_plane_001.lineart.crease_threshold = 0.0
ob_plane.location = (0.0, 0.0, -0.4936)
ob_plane.scale = (111.8, 21.1, 1.0)
ob_plane.lineart.crease_threshold = 0.0

# ---- collection membership
col_collection_2.objects.link(ob_plane_004)
col_collection_2.objects.link(ob_plane_003)
col_collection_2.objects.link(ob_plane_002)
col_collection_2.objects.link(ob_plane_001)
col_collection_2.objects.link(ob_plane)

# ---- scene / render settings (as saved in the file)
scene.frame_start = 1; scene.frame_end = 250; scene.frame_set(0)
scene.render.engine = 'BLENDER_EEVEE_NEXT'
scene.render.resolution_percentage = 50
scene.render.dither_intensity = 0.0
scene.cycles.use_denoising = False
scene.cycles.samples = 10
scene.cycles.sampling_pattern = 'TABULATED_SOBOL'
scene.cycles.light_sampling_threshold = 0.0
scene.cycles.use_adaptive_sampling = False
scene.cycles.use_light_tree = False
scene.cycles.blur_glossy = 0.0
scene.cycles.volume_bounces = 1
scene.cycles.pixel_filter_type = 'GAUSSIAN'
scene.cycles.sample_clamp_indirect = 0.0
scene.view_settings.view_transform = 'Standard'
bpy.context.view_layer.update()

# ---- added for rendering (the .blend has no active camera and no usable light): camera, sun
cam_auto = bpy.data.cameras.new('AutoCamera')
cam_auto.lens = 50.0
cam_auto.sensor_width = 36.0
cam_auto.clip_end = 3748.39
ob_auto_camera = bpy.data.objects.new('AutoCamera', cam_auto)
scene.collection.objects.link(ob_auto_camera)
ob_auto_camera.location = (213.251, -255.815, 177.738)
ob_auto_camera.rotation_euler = (1.09748, -7.21219e-08, 0.694738)
scene.camera = ob_auto_camera
light_auto_sun = bpy.data.lights.new('AutoSun', 'SUN')
light_auto_sun.energy = 3.0
light_auto_sun.angle = 0.0523599
ob_auto_sun = bpy.data.objects.new('AutoSun', light_auto_sun)
scene.collection.objects.link(ob_auto_sun)
ob_auto_sun.rotation_euler = (0.872665, 0.174533, 0.523599)
bpy.context.view_layer.update()
